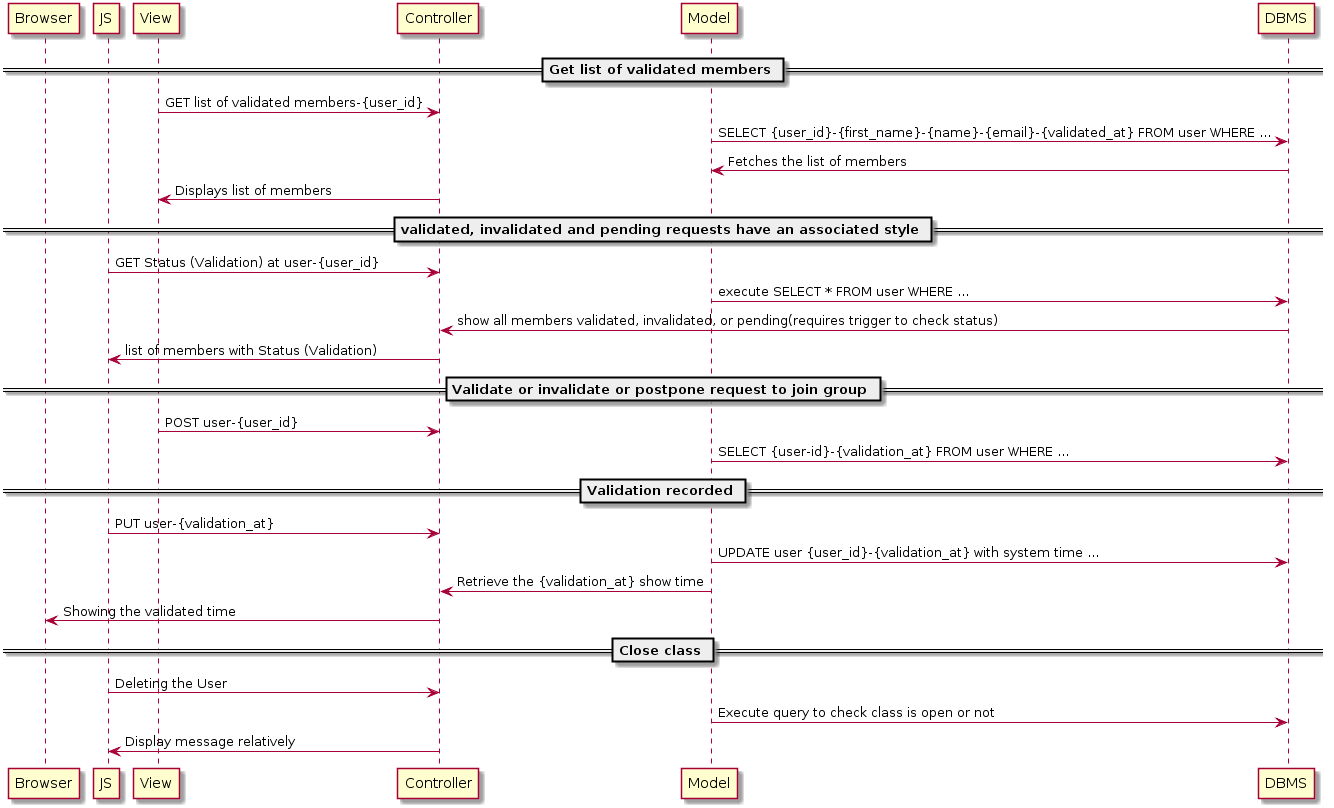

The diagram above was rendered by PlantUML. Its source (embedded in the PNG):
@startuml
== Get list of validated members ==
participant Browser
participant JS
participant View
participant Controller
participant Model
participant DBMS

View -> Controller: GET list of validated members-{user_id}
Model -> DBMS: SELECT {user_id}-{first_name}-{name}-{email}-{validated_at} FROM user WHERE ...
DBMS -> Model: Fetches the list of members
Controller -> View: Displays list of members

== validated, invalidated and pending requests have an associated style ==
JS -> Controller: GET Status (Validation) at user-{user_id}
Model -> DBMS: execute SELECT * FROM user WHERE ...
DBMS -> Controller: show all members validated, invalidated, or pending(requires trigger to check status)
Controller -> JS: list of members with Status (Validation)

== Validate or invalidate or postpone request to join group ==
View -> Controller: POST user-{user_id}
Model -> DBMS: SELECT {user-id}-{validation_at} FROM user WHERE ...

== Validation recorded ==
JS -> Controller: PUT user-{validation_at}
Model -> DBMS: UPDATE user {user_id}-{validation_at} with system time ...
Model -> Controller: Retrieve the {validation_at} show time
Controller -> Browser: Showing the validated time

== Close class ==
JS -> Controller: Deleting the User 
Model -> DBMS: Execute query to check class is open or not
Controller -> JS: Display message relatively
@enduml